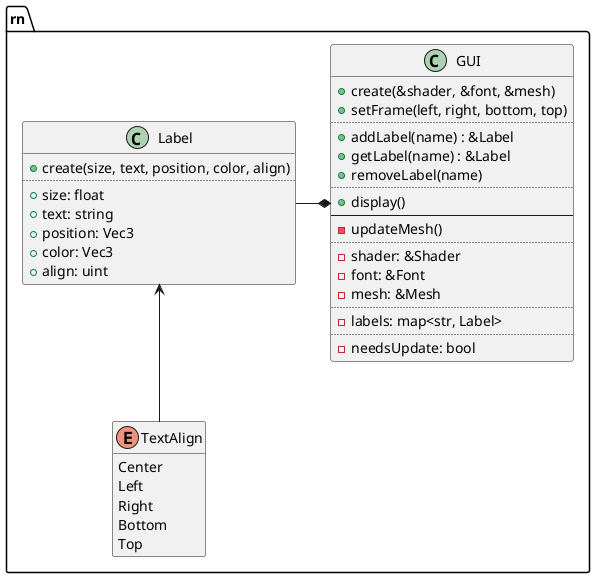

The diagram above was rendered by PlantUML. Its source (embedded in the PNG):
@startuml
set separator ::

class rn::GUI {
	+create(&shader, &font, &mesh)
	+setFrame(left, right, bottom, top)
	..
	+addLabel(name) : &Label
	+getLabel(name) : &Label
	+removeLabel(name)
	..
	+display()
	--
	-updateMesh()
	..
	-shader: &Shader
	-font: &Font
	-mesh: &Mesh
	..
	-labels: map<str, Label>
	..
	-needsUpdate: bool
}

enum rn::TextAlign {
	Center
	Left
	Right
	Bottom
	Top
}
hide TextAlign methods

class rn::Label {
	+create(size, text, position, color, align)
	..
	+size: float
	+text: string
	+position: Vec3
	+color: Vec3
	+align: uint
}

Label <-- TextAlign

GUI *-left- Label

@enduml